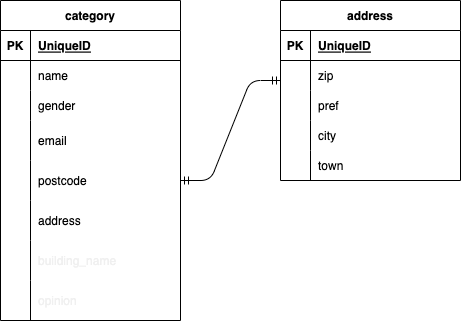

The diagram above was exported from draw.io. Its source (the exported page's mxGraphModel, read from the mxfile embedded in the PNG):
<mxGraphModel dx="554" dy="779" grid="1" gridSize="10" guides="1" tooltips="1" connect="1" arrows="1" fold="1" page="1" pageScale="1" pageWidth="827" pageHeight="1169" math="0" shadow="0">
  <root>
    <mxCell id="0" />
    <mxCell id="1" parent="0" />
    <mxCell id="2" value="category" style="shape=table;startSize=30;container=1;collapsible=1;childLayout=tableLayout;fixedRows=1;rowLines=0;fontStyle=1;align=center;resizeLast=1;" vertex="1" parent="1">
      <mxGeometry x="90" y="260" width="180" height="320" as="geometry" />
    </mxCell>
    <mxCell id="3" value="" style="shape=tableRow;horizontal=0;startSize=0;swimlaneHead=0;swimlaneBody=0;fillColor=none;collapsible=0;dropTarget=0;points=[[0,0.5],[1,0.5]];portConstraint=eastwest;top=0;left=0;right=0;bottom=1;" vertex="1" parent="2">
      <mxGeometry y="30" width="180" height="30" as="geometry" />
    </mxCell>
    <mxCell id="4" value="PK" style="shape=partialRectangle;connectable=0;fillColor=none;top=0;left=0;bottom=0;right=0;fontStyle=1;overflow=hidden;" vertex="1" parent="3">
      <mxGeometry width="30" height="30" as="geometry">
        <mxRectangle width="30" height="30" as="alternateBounds" />
      </mxGeometry>
    </mxCell>
    <mxCell id="5" value="UniqueID" style="shape=partialRectangle;connectable=0;fillColor=none;top=0;left=0;bottom=0;right=0;align=left;spacingLeft=6;fontStyle=5;overflow=hidden;" vertex="1" parent="3">
      <mxGeometry x="30" width="150" height="30" as="geometry">
        <mxRectangle width="150" height="30" as="alternateBounds" />
      </mxGeometry>
    </mxCell>
    <mxCell id="6" value="" style="shape=tableRow;horizontal=0;startSize=0;swimlaneHead=0;swimlaneBody=0;fillColor=none;collapsible=0;dropTarget=0;points=[[0,0.5],[1,0.5]];portConstraint=eastwest;top=0;left=0;right=0;bottom=0;" vertex="1" parent="2">
      <mxGeometry y="60" width="180" height="30" as="geometry" />
    </mxCell>
    <mxCell id="7" value="" style="shape=partialRectangle;connectable=0;fillColor=none;top=0;left=0;bottom=0;right=0;editable=1;overflow=hidden;" vertex="1" parent="6">
      <mxGeometry width="30" height="30" as="geometry">
        <mxRectangle width="30" height="30" as="alternateBounds" />
      </mxGeometry>
    </mxCell>
    <mxCell id="8" value="name" style="shape=partialRectangle;connectable=0;fillColor=none;top=0;left=0;bottom=0;right=0;align=left;spacingLeft=6;overflow=hidden;" vertex="1" parent="6">
      <mxGeometry x="30" width="150" height="30" as="geometry">
        <mxRectangle width="150" height="30" as="alternateBounds" />
      </mxGeometry>
    </mxCell>
    <mxCell id="9" value="" style="shape=tableRow;horizontal=0;startSize=0;swimlaneHead=0;swimlaneBody=0;fillColor=none;collapsible=0;dropTarget=0;points=[[0,0.5],[1,0.5]];portConstraint=eastwest;top=0;left=0;right=0;bottom=0;" vertex="1" parent="2">
      <mxGeometry y="90" width="180" height="30" as="geometry" />
    </mxCell>
    <mxCell id="10" value="" style="shape=partialRectangle;connectable=0;fillColor=none;top=0;left=0;bottom=0;right=0;editable=1;overflow=hidden;" vertex="1" parent="9">
      <mxGeometry width="30" height="30" as="geometry">
        <mxRectangle width="30" height="30" as="alternateBounds" />
      </mxGeometry>
    </mxCell>
    <mxCell id="11" value="gender" style="shape=partialRectangle;connectable=0;fillColor=none;top=0;left=0;bottom=0;right=0;align=left;spacingLeft=6;overflow=hidden;" vertex="1" parent="9">
      <mxGeometry x="30" width="150" height="30" as="geometry">
        <mxRectangle width="150" height="30" as="alternateBounds" />
      </mxGeometry>
    </mxCell>
    <mxCell id="12" value="" style="shape=tableRow;horizontal=0;startSize=0;swimlaneHead=0;swimlaneBody=0;fillColor=none;collapsible=0;dropTarget=0;points=[[0,0.5],[1,0.5]];portConstraint=eastwest;top=0;left=0;right=0;bottom=0;" vertex="1" parent="2">
      <mxGeometry y="120" width="180" height="40" as="geometry" />
    </mxCell>
    <mxCell id="13" value="" style="shape=partialRectangle;connectable=0;fillColor=none;top=0;left=0;bottom=0;right=0;editable=1;overflow=hidden;" vertex="1" parent="12">
      <mxGeometry width="30" height="40" as="geometry">
        <mxRectangle width="30" height="40" as="alternateBounds" />
      </mxGeometry>
    </mxCell>
    <mxCell id="14" value="email" style="shape=partialRectangle;connectable=0;fillColor=none;top=0;left=0;bottom=0;right=0;align=left;spacingLeft=6;overflow=hidden;" vertex="1" parent="12">
      <mxGeometry x="30" width="150" height="40" as="geometry">
        <mxRectangle width="150" height="40" as="alternateBounds" />
      </mxGeometry>
    </mxCell>
    <mxCell id="31" value="" style="shape=tableRow;horizontal=0;startSize=0;swimlaneHead=0;swimlaneBody=0;fillColor=none;collapsible=0;dropTarget=0;points=[[0,0.5],[1,0.5]];portConstraint=eastwest;top=0;left=0;right=0;bottom=0;" vertex="1" parent="2">
      <mxGeometry y="160" width="180" height="40" as="geometry" />
    </mxCell>
    <mxCell id="32" value="" style="shape=partialRectangle;connectable=0;fillColor=none;top=0;left=0;bottom=0;right=0;editable=1;overflow=hidden;" vertex="1" parent="31">
      <mxGeometry width="30" height="40" as="geometry">
        <mxRectangle width="30" height="40" as="alternateBounds" />
      </mxGeometry>
    </mxCell>
    <mxCell id="33" value="postcode" style="shape=partialRectangle;connectable=0;fillColor=none;top=0;left=0;bottom=0;right=0;align=left;spacingLeft=6;overflow=hidden;" vertex="1" parent="31">
      <mxGeometry x="30" width="150" height="40" as="geometry">
        <mxRectangle width="150" height="40" as="alternateBounds" />
      </mxGeometry>
    </mxCell>
    <mxCell id="34" value="" style="shape=tableRow;horizontal=0;startSize=0;swimlaneHead=0;swimlaneBody=0;fillColor=none;collapsible=0;dropTarget=0;points=[[0,0.5],[1,0.5]];portConstraint=eastwest;top=0;left=0;right=0;bottom=0;" vertex="1" parent="2">
      <mxGeometry y="200" width="180" height="40" as="geometry" />
    </mxCell>
    <mxCell id="35" value="" style="shape=partialRectangle;connectable=0;fillColor=none;top=0;left=0;bottom=0;right=0;editable=1;overflow=hidden;" vertex="1" parent="34">
      <mxGeometry width="30" height="40" as="geometry">
        <mxRectangle width="30" height="40" as="alternateBounds" />
      </mxGeometry>
    </mxCell>
    <mxCell id="36" value="address" style="shape=partialRectangle;connectable=0;fillColor=none;top=0;left=0;bottom=0;right=0;align=left;spacingLeft=6;overflow=hidden;" vertex="1" parent="34">
      <mxGeometry x="30" width="150" height="40" as="geometry">
        <mxRectangle width="150" height="40" as="alternateBounds" />
      </mxGeometry>
    </mxCell>
    <mxCell id="37" value="" style="shape=tableRow;horizontal=0;startSize=0;swimlaneHead=0;swimlaneBody=0;fillColor=none;collapsible=0;dropTarget=0;points=[[0,0.5],[1,0.5]];portConstraint=eastwest;top=0;left=0;right=0;bottom=0;" vertex="1" parent="2">
      <mxGeometry y="240" width="180" height="40" as="geometry" />
    </mxCell>
    <mxCell id="38" value="" style="shape=partialRectangle;connectable=0;fillColor=none;top=0;left=0;bottom=0;right=0;editable=1;overflow=hidden;" vertex="1" parent="37">
      <mxGeometry width="30" height="40" as="geometry">
        <mxRectangle width="30" height="40" as="alternateBounds" />
      </mxGeometry>
    </mxCell>
    <mxCell id="39" value="building_name" style="shape=partialRectangle;connectable=0;fillColor=none;top=0;left=0;bottom=0;right=0;align=left;spacingLeft=6;overflow=hidden;fontColor=#F0F0F0;" vertex="1" parent="37">
      <mxGeometry x="30" width="150" height="40" as="geometry">
        <mxRectangle width="150" height="40" as="alternateBounds" />
      </mxGeometry>
    </mxCell>
    <mxCell id="40" value="" style="shape=tableRow;horizontal=0;startSize=0;swimlaneHead=0;swimlaneBody=0;fillColor=none;collapsible=0;dropTarget=0;points=[[0,0.5],[1,0.5]];portConstraint=eastwest;top=0;left=0;right=0;bottom=0;" vertex="1" parent="2">
      <mxGeometry y="280" width="180" height="40" as="geometry" />
    </mxCell>
    <mxCell id="41" value="" style="shape=partialRectangle;connectable=0;fillColor=none;top=0;left=0;bottom=0;right=0;editable=1;overflow=hidden;" vertex="1" parent="40">
      <mxGeometry width="30" height="40" as="geometry">
        <mxRectangle width="30" height="40" as="alternateBounds" />
      </mxGeometry>
    </mxCell>
    <mxCell id="42" value="opinion" style="shape=partialRectangle;connectable=0;fillColor=none;top=0;left=0;bottom=0;right=0;align=left;spacingLeft=6;overflow=hidden;fontColor=#F0F0F0;" vertex="1" parent="40">
      <mxGeometry x="30" width="150" height="40" as="geometry">
        <mxRectangle width="150" height="40" as="alternateBounds" />
      </mxGeometry>
    </mxCell>
    <mxCell id="15" value="address" style="shape=table;startSize=30;container=1;collapsible=1;childLayout=tableLayout;fixedRows=1;rowLines=0;fontStyle=1;align=center;resizeLast=1;" vertex="1" parent="1">
      <mxGeometry x="370" y="260" width="180" height="180" as="geometry">
        <mxRectangle x="390" y="260" width="50" height="40" as="alternateBounds" />
      </mxGeometry>
    </mxCell>
    <mxCell id="16" value="" style="shape=tableRow;horizontal=0;startSize=0;swimlaneHead=0;swimlaneBody=0;fillColor=none;collapsible=0;dropTarget=0;points=[[0,0.5],[1,0.5]];portConstraint=eastwest;top=0;left=0;right=0;bottom=1;" vertex="1" parent="15">
      <mxGeometry y="30" width="180" height="30" as="geometry" />
    </mxCell>
    <mxCell id="17" value="PK" style="shape=partialRectangle;connectable=0;fillColor=none;top=0;left=0;bottom=0;right=0;fontStyle=1;overflow=hidden;" vertex="1" parent="16">
      <mxGeometry width="30" height="30" as="geometry">
        <mxRectangle width="30" height="30" as="alternateBounds" />
      </mxGeometry>
    </mxCell>
    <mxCell id="18" value="UniqueID" style="shape=partialRectangle;connectable=0;fillColor=none;top=0;left=0;bottom=0;right=0;align=left;spacingLeft=6;fontStyle=5;overflow=hidden;" vertex="1" parent="16">
      <mxGeometry x="30" width="150" height="30" as="geometry">
        <mxRectangle width="150" height="30" as="alternateBounds" />
      </mxGeometry>
    </mxCell>
    <mxCell id="19" value="" style="shape=tableRow;horizontal=0;startSize=0;swimlaneHead=0;swimlaneBody=0;fillColor=none;collapsible=0;dropTarget=0;points=[[0,0.5],[1,0.5]];portConstraint=eastwest;top=0;left=0;right=0;bottom=0;" vertex="1" parent="15">
      <mxGeometry y="60" width="180" height="30" as="geometry" />
    </mxCell>
    <mxCell id="20" value="" style="shape=partialRectangle;connectable=0;fillColor=none;top=0;left=0;bottom=0;right=0;editable=1;overflow=hidden;" vertex="1" parent="19">
      <mxGeometry width="30" height="30" as="geometry">
        <mxRectangle width="30" height="30" as="alternateBounds" />
      </mxGeometry>
    </mxCell>
    <mxCell id="21" value="zip" style="shape=partialRectangle;connectable=0;fillColor=none;top=0;left=0;bottom=0;right=0;align=left;spacingLeft=6;overflow=hidden;" vertex="1" parent="19">
      <mxGeometry x="30" width="150" height="30" as="geometry">
        <mxRectangle width="150" height="30" as="alternateBounds" />
      </mxGeometry>
    </mxCell>
    <mxCell id="22" value="" style="shape=tableRow;horizontal=0;startSize=0;swimlaneHead=0;swimlaneBody=0;fillColor=none;collapsible=0;dropTarget=0;points=[[0,0.5],[1,0.5]];portConstraint=eastwest;top=0;left=0;right=0;bottom=0;" vertex="1" parent="15">
      <mxGeometry y="90" width="180" height="30" as="geometry" />
    </mxCell>
    <mxCell id="23" value="" style="shape=partialRectangle;connectable=0;fillColor=none;top=0;left=0;bottom=0;right=0;editable=1;overflow=hidden;" vertex="1" parent="22">
      <mxGeometry width="30" height="30" as="geometry">
        <mxRectangle width="30" height="30" as="alternateBounds" />
      </mxGeometry>
    </mxCell>
    <mxCell id="24" value="pref" style="shape=partialRectangle;connectable=0;fillColor=none;top=0;left=0;bottom=0;right=0;align=left;spacingLeft=6;overflow=hidden;" vertex="1" parent="22">
      <mxGeometry x="30" width="150" height="30" as="geometry">
        <mxRectangle width="150" height="30" as="alternateBounds" />
      </mxGeometry>
    </mxCell>
    <mxCell id="25" value="" style="shape=tableRow;horizontal=0;startSize=0;swimlaneHead=0;swimlaneBody=0;fillColor=none;collapsible=0;dropTarget=0;points=[[0,0.5],[1,0.5]];portConstraint=eastwest;top=0;left=0;right=0;bottom=0;" vertex="1" parent="15">
      <mxGeometry y="120" width="180" height="30" as="geometry" />
    </mxCell>
    <mxCell id="26" value="" style="shape=partialRectangle;connectable=0;fillColor=none;top=0;left=0;bottom=0;right=0;editable=1;overflow=hidden;" vertex="1" parent="25">
      <mxGeometry width="30" height="30" as="geometry">
        <mxRectangle width="30" height="30" as="alternateBounds" />
      </mxGeometry>
    </mxCell>
    <mxCell id="27" value="city" style="shape=partialRectangle;connectable=0;fillColor=none;top=0;left=0;bottom=0;right=0;align=left;spacingLeft=6;overflow=hidden;" vertex="1" parent="25">
      <mxGeometry x="30" width="150" height="30" as="geometry">
        <mxRectangle width="150" height="30" as="alternateBounds" />
      </mxGeometry>
    </mxCell>
    <mxCell id="28" value="" style="shape=tableRow;horizontal=0;startSize=0;swimlaneHead=0;swimlaneBody=0;fillColor=none;collapsible=0;dropTarget=0;points=[[0,0.5],[1,0.5]];portConstraint=eastwest;top=0;left=0;right=0;bottom=0;" vertex="1" parent="15">
      <mxGeometry y="150" width="180" height="30" as="geometry" />
    </mxCell>
    <mxCell id="29" value="" style="shape=partialRectangle;connectable=0;fillColor=none;top=0;left=0;bottom=0;right=0;editable=1;overflow=hidden;" vertex="1" parent="28">
      <mxGeometry width="30" height="30" as="geometry">
        <mxRectangle width="30" height="30" as="alternateBounds" />
      </mxGeometry>
    </mxCell>
    <mxCell id="30" value="town" style="shape=partialRectangle;connectable=0;fillColor=none;top=0;left=0;bottom=0;right=0;align=left;spacingLeft=6;overflow=hidden;" vertex="1" parent="28">
      <mxGeometry x="30" width="150" height="30" as="geometry">
        <mxRectangle width="150" height="30" as="alternateBounds" />
      </mxGeometry>
    </mxCell>
    <mxCell id="49" value="" style="edgeStyle=entityRelationEdgeStyle;fontSize=12;html=1;endArrow=ERmandOne;startArrow=ERmandOne;fontColor=#F0F0F0;" edge="1" parent="1">
      <mxGeometry width="100" height="100" relative="1" as="geometry">
        <mxPoint x="270" y="440" as="sourcePoint" />
        <mxPoint x="370" y="340" as="targetPoint" />
      </mxGeometry>
    </mxCell>
  </root>
</mxGraphModel>